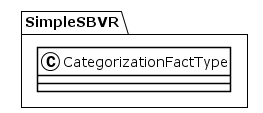

The diagram above was rendered by PlantUML. Its source (embedded in the PNG):
@startuml
!theme plain
package SimpleSBVR {
class CategorizationFactType {
}
}
@enduml